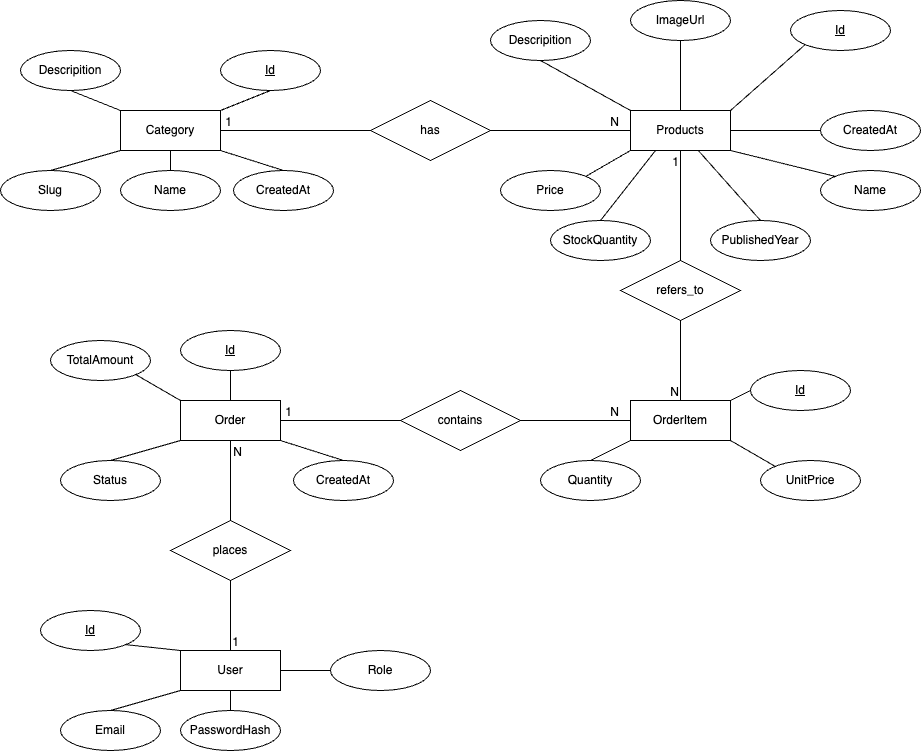

The diagram above was exported from draw.io. Its source (the exported page's mxGraphModel, read from the mxfile embedded in the PNG):
<mxGraphModel dx="655" dy="439" grid="1" gridSize="10" guides="1" tooltips="1" connect="1" arrows="1" fold="1" page="1" pageScale="1" pageWidth="827" pageHeight="1169" background="#FFFFFF" math="0" shadow="0">
  <root>
    <mxCell id="0" />
    <mxCell id="1" parent="0" />
    <mxCell id="2" value="Category" style="whiteSpace=wrap;html=1;align=center;" parent="1" vertex="1">
      <mxGeometry x="190" y="240" width="100" height="40" as="geometry" />
    </mxCell>
    <mxCell id="3" value="Name" style="ellipse;whiteSpace=wrap;html=1;align=center;" parent="1" vertex="1">
      <mxGeometry x="190" y="300" width="100" height="40" as="geometry" />
    </mxCell>
    <mxCell id="4" value="Id" style="ellipse;whiteSpace=wrap;html=1;align=center;fontStyle=4;" parent="1" vertex="1">
      <mxGeometry x="290" y="180" width="100" height="40" as="geometry" />
    </mxCell>
    <mxCell id="5" value="Descripition" style="ellipse;whiteSpace=wrap;html=1;align=center;" parent="1" vertex="1">
      <mxGeometry x="90" y="180" width="100" height="40" as="geometry" />
    </mxCell>
    <mxCell id="6" value="Slug" style="ellipse;whiteSpace=wrap;html=1;align=center;" parent="1" vertex="1">
      <mxGeometry x="70" y="300" width="100" height="40" as="geometry" />
    </mxCell>
    <mxCell id="7" value="&lt;p data-pm-slice=&quot;1 1 []&quot;&gt;CreatedAt&lt;/p&gt;" style="ellipse;whiteSpace=wrap;html=1;align=center;" parent="1" vertex="1">
      <mxGeometry x="303" y="300" width="100" height="40" as="geometry" />
    </mxCell>
    <mxCell id="8" value="" style="endArrow=none;html=1;rounded=0;exitX=1;exitY=0;exitDx=0;exitDy=0;entryX=0.5;entryY=1;entryDx=0;entryDy=0;" parent="1" source="2" target="4" edge="1">
      <mxGeometry relative="1" as="geometry">
        <mxPoint x="200" y="320" as="sourcePoint" />
        <mxPoint x="360" y="320" as="targetPoint" />
      </mxGeometry>
    </mxCell>
    <mxCell id="9" value="" style="endArrow=none;html=1;rounded=0;exitX=0.5;exitY=0;exitDx=0;exitDy=0;entryX=0;entryY=1;entryDx=0;entryDy=0;" parent="1" source="6" target="2" edge="1">
      <mxGeometry relative="1" as="geometry">
        <mxPoint x="200" y="320" as="sourcePoint" />
        <mxPoint x="360" y="320" as="targetPoint" />
      </mxGeometry>
    </mxCell>
    <mxCell id="10" value="" style="endArrow=none;html=1;rounded=0;exitX=0.5;exitY=1;exitDx=0;exitDy=0;entryX=0;entryY=0;entryDx=0;entryDy=0;" parent="1" source="5" target="2" edge="1">
      <mxGeometry relative="1" as="geometry">
        <mxPoint x="150" y="290" as="sourcePoint" />
        <mxPoint x="310" y="290" as="targetPoint" />
      </mxGeometry>
    </mxCell>
    <mxCell id="11" value="" style="endArrow=none;html=1;rounded=0;entryX=0.5;entryY=1;entryDx=0;entryDy=0;exitX=0.5;exitY=0;exitDx=0;exitDy=0;" parent="1" source="3" target="2" edge="1">
      <mxGeometry relative="1" as="geometry">
        <mxPoint x="110" y="329.75" as="sourcePoint" />
        <mxPoint x="270" y="329.75" as="targetPoint" />
      </mxGeometry>
    </mxCell>
    <mxCell id="12" value="" style="endArrow=none;html=1;rounded=0;entryX=0.5;entryY=0;entryDx=0;entryDy=0;exitX=1;exitY=1;exitDx=0;exitDy=0;" parent="1" source="2" target="7" edge="1">
      <mxGeometry relative="1" as="geometry">
        <mxPoint x="160" y="320" as="sourcePoint" />
        <mxPoint x="320" y="320" as="targetPoint" />
      </mxGeometry>
    </mxCell>
    <mxCell id="13" value="Products" style="whiteSpace=wrap;html=1;align=center;" parent="1" vertex="1">
      <mxGeometry x="700" y="240" width="100" height="40" as="geometry" />
    </mxCell>
    <mxCell id="18" value="Id" style="ellipse;whiteSpace=wrap;html=1;align=center;fontStyle=4;" parent="1" vertex="1">
      <mxGeometry x="860" y="140" width="100" height="40" as="geometry" />
    </mxCell>
    <mxCell id="19" value="Descripition" style="ellipse;whiteSpace=wrap;html=1;align=center;" parent="1" vertex="1">
      <mxGeometry x="560" y="150" width="100" height="40" as="geometry" />
    </mxCell>
    <mxCell id="20" value="Name" style="ellipse;whiteSpace=wrap;html=1;align=center;" parent="1" vertex="1">
      <mxGeometry x="890" y="300" width="100" height="40" as="geometry" />
    </mxCell>
    <mxCell id="21" value="Price" style="ellipse;whiteSpace=wrap;html=1;align=center;" parent="1" vertex="1">
      <mxGeometry x="570" y="300" width="100" height="40" as="geometry" />
    </mxCell>
    <mxCell id="22" value="ImageUrl" style="ellipse;whiteSpace=wrap;html=1;align=center;" parent="1" vertex="1">
      <mxGeometry x="700" y="130" width="100" height="40" as="geometry" />
    </mxCell>
    <mxCell id="23" value="&lt;p data-pm-slice=&quot;1 1 []&quot;&gt;StockQuantity&lt;/p&gt;" style="ellipse;whiteSpace=wrap;html=1;align=center;" parent="1" vertex="1">
      <mxGeometry x="620" y="350" width="100" height="40" as="geometry" />
    </mxCell>
    <mxCell id="25" value="&lt;p data-pm-slice=&quot;1 1 []&quot;&gt;PublishedYear&lt;/p&gt;" style="ellipse;whiteSpace=wrap;html=1;align=center;" parent="1" vertex="1">
      <mxGeometry x="780" y="350" width="100" height="40" as="geometry" />
    </mxCell>
    <mxCell id="26" value="&lt;p data-pm-slice=&quot;1 1 []&quot;&gt;CreatedAt&lt;/p&gt;" style="ellipse;whiteSpace=wrap;html=1;align=center;" parent="1" vertex="1">
      <mxGeometry x="890" y="240" width="100" height="40" as="geometry" />
    </mxCell>
    <mxCell id="28" value="" style="endArrow=none;html=1;rounded=0;entryX=0;entryY=0.5;entryDx=0;entryDy=0;exitX=1;exitY=0.5;exitDx=0;exitDy=0;" parent="1" source="13" target="26" edge="1">
      <mxGeometry relative="1" as="geometry">
        <mxPoint x="660" y="300" as="sourcePoint" />
        <mxPoint x="820" y="300" as="targetPoint" />
      </mxGeometry>
    </mxCell>
    <mxCell id="29" value="" style="endArrow=none;html=1;rounded=0;entryX=0.5;entryY=1;entryDx=0;entryDy=0;exitX=0;exitY=0;exitDx=0;exitDy=0;" parent="1" source="13" target="19" edge="1">
      <mxGeometry relative="1" as="geometry">
        <mxPoint x="750" y="250" as="sourcePoint" />
        <mxPoint x="745" y="199.86" as="targetPoint" />
      </mxGeometry>
    </mxCell>
    <mxCell id="30" value="" style="endArrow=none;html=1;rounded=0;entryX=0;entryY=1;entryDx=0;entryDy=0;exitX=1;exitY=0;exitDx=0;exitDy=0;" parent="1" target="18" edge="1" source="13">
      <mxGeometry relative="1" as="geometry">
        <mxPoint x="800" y="250" as="sourcePoint" />
        <mxPoint x="810" y="200" as="targetPoint" />
      </mxGeometry>
    </mxCell>
    <mxCell id="33" value="" style="endArrow=none;html=1;rounded=0;entryX=0;entryY=0;entryDx=0;entryDy=0;exitX=1;exitY=1;exitDx=0;exitDy=0;" parent="1" source="13" target="20" edge="1">
      <mxGeometry relative="1" as="geometry">
        <mxPoint x="805" y="300" as="sourcePoint" />
        <mxPoint x="855" y="300" as="targetPoint" />
      </mxGeometry>
    </mxCell>
    <mxCell id="35" value="" style="endArrow=none;html=1;rounded=0;entryX=1;entryY=0;entryDx=0;entryDy=0;exitX=0;exitY=1;exitDx=0;exitDy=0;" parent="1" source="13" target="21" edge="1">
      <mxGeometry relative="1" as="geometry">
        <mxPoint x="669.55" y="290" as="sourcePoint" />
        <mxPoint x="669.55" y="340" as="targetPoint" />
        <Array as="points" />
      </mxGeometry>
    </mxCell>
    <mxCell id="37" value="" style="endArrow=none;html=1;rounded=0;entryX=0.5;entryY=1;entryDx=0;entryDy=0;exitX=0.5;exitY=0;exitDx=0;exitDy=0;" parent="1" source="13" target="22" edge="1">
      <mxGeometry relative="1" as="geometry">
        <mxPoint x="795" y="220" as="sourcePoint" />
        <mxPoint x="760" y="160" as="targetPoint" />
      </mxGeometry>
    </mxCell>
    <mxCell id="38" value="" style="endArrow=none;html=1;rounded=0;entryX=0.5;entryY=0;entryDx=0;entryDy=0;" parent="1" source="13" target="25" edge="1">
      <mxGeometry relative="1" as="geometry">
        <mxPoint x="780" y="295" as="sourcePoint" />
        <mxPoint x="780" y="345" as="targetPoint" />
        <Array as="points" />
      </mxGeometry>
    </mxCell>
    <mxCell id="39" value="" style="endArrow=none;html=1;rounded=0;entryX=0.5;entryY=0;entryDx=0;entryDy=0;exitX=0.25;exitY=1;exitDx=0;exitDy=0;" parent="1" source="13" target="23" edge="1">
      <mxGeometry relative="1" as="geometry">
        <mxPoint x="725" y="290" as="sourcePoint" />
        <mxPoint x="655" y="370" as="targetPoint" />
        <Array as="points" />
      </mxGeometry>
    </mxCell>
    <mxCell id="40" value="Order" style="whiteSpace=wrap;html=1;align=center;" parent="1" vertex="1">
      <mxGeometry x="250" y="530" width="100" height="40" as="geometry" />
    </mxCell>
    <mxCell id="41" value="TotalAmount" style="ellipse;whiteSpace=wrap;html=1;align=center;" parent="1" vertex="1">
      <mxGeometry x="120" y="470" width="100" height="40" as="geometry" />
    </mxCell>
    <mxCell id="42" value="Id" style="ellipse;whiteSpace=wrap;html=1;align=center;fontStyle=4;" parent="1" vertex="1">
      <mxGeometry x="250" y="460" width="100" height="40" as="geometry" />
    </mxCell>
    <mxCell id="44" value="Status" style="ellipse;whiteSpace=wrap;html=1;align=center;" parent="1" vertex="1">
      <mxGeometry x="130" y="590" width="100" height="40" as="geometry" />
    </mxCell>
    <mxCell id="45" value="&lt;p data-pm-slice=&quot;1 1 []&quot;&gt;CreatedAt&lt;/p&gt;" style="ellipse;whiteSpace=wrap;html=1;align=center;" parent="1" vertex="1">
      <mxGeometry x="363" y="590" width="100" height="40" as="geometry" />
    </mxCell>
    <mxCell id="46" value="" style="endArrow=none;html=1;rounded=0;entryX=0.5;entryY=1;entryDx=0;entryDy=0;" parent="1" target="42" edge="1">
      <mxGeometry relative="1" as="geometry">
        <mxPoint x="300" y="530" as="sourcePoint" />
        <mxPoint x="420" y="610" as="targetPoint" />
      </mxGeometry>
    </mxCell>
    <mxCell id="47" value="" style="endArrow=none;html=1;rounded=0;exitX=0.5;exitY=0;exitDx=0;exitDy=0;entryX=0;entryY=1;entryDx=0;entryDy=0;" parent="1" source="44" target="40" edge="1">
      <mxGeometry relative="1" as="geometry">
        <mxPoint x="260" y="610" as="sourcePoint" />
        <mxPoint x="420" y="610" as="targetPoint" />
      </mxGeometry>
    </mxCell>
    <mxCell id="49" value="" style="endArrow=none;html=1;rounded=0;exitX=1;exitY=1;exitDx=0;exitDy=0;entryX=0;entryY=0;entryDx=0;entryDy=0;" parent="1" source="41" target="40" edge="1">
      <mxGeometry relative="1" as="geometry">
        <mxPoint x="170" y="619.75" as="sourcePoint" />
        <mxPoint x="300" y="570" as="targetPoint" />
      </mxGeometry>
    </mxCell>
    <mxCell id="50" value="" style="endArrow=none;html=1;rounded=0;entryX=0.5;entryY=0;entryDx=0;entryDy=0;exitX=1;exitY=1;exitDx=0;exitDy=0;" parent="1" source="40" target="45" edge="1">
      <mxGeometry relative="1" as="geometry">
        <mxPoint x="220" y="610" as="sourcePoint" />
        <mxPoint x="380" y="610" as="targetPoint" />
      </mxGeometry>
    </mxCell>
    <mxCell id="52" value="" style="endArrow=none;html=1;rounded=0;entryX=0;entryY=0.5;entryDx=0;entryDy=0;exitX=1;exitY=0;exitDx=0;exitDy=0;" parent="1" source="57" target="59" edge="1">
      <mxGeometry relative="1" as="geometry">
        <mxPoint x="790" y="535" as="sourcePoint" />
        <mxPoint x="860" y="615" as="targetPoint" />
      </mxGeometry>
    </mxCell>
    <mxCell id="53" value="" style="endArrow=none;html=1;rounded=0;exitX=0.5;exitY=0;exitDx=0;exitDy=0;entryX=0;entryY=1;entryDx=0;entryDy=0;" parent="1" source="60" target="57" edge="1">
      <mxGeometry relative="1" as="geometry">
        <mxPoint x="700" y="615" as="sourcePoint" />
        <mxPoint x="860" y="615" as="targetPoint" />
      </mxGeometry>
    </mxCell>
    <mxCell id="55" value="" style="endArrow=none;html=1;rounded=0;exitX=0;exitY=0;exitDx=0;exitDy=0;entryX=1;entryY=1;entryDx=0;entryDy=0;" parent="1" source="58" target="57" edge="1">
      <mxGeometry relative="1" as="geometry">
        <mxPoint x="610" y="624.75" as="sourcePoint" />
        <mxPoint x="740" y="575" as="targetPoint" />
      </mxGeometry>
    </mxCell>
    <mxCell id="57" value="OrderItem" style="whiteSpace=wrap;html=1;align=center;" parent="1" vertex="1">
      <mxGeometry x="700" y="530" width="100" height="40" as="geometry" />
    </mxCell>
    <mxCell id="58" value="UnitPrice" style="ellipse;whiteSpace=wrap;html=1;align=center;" parent="1" vertex="1">
      <mxGeometry x="830" y="590" width="100" height="40" as="geometry" />
    </mxCell>
    <mxCell id="59" value="Id" style="ellipse;whiteSpace=wrap;html=1;align=center;fontStyle=4;" parent="1" vertex="1">
      <mxGeometry x="820" y="500" width="100" height="40" as="geometry" />
    </mxCell>
    <mxCell id="60" value="Quantity" style="ellipse;whiteSpace=wrap;html=1;align=center;" parent="1" vertex="1">
      <mxGeometry x="610" y="590" width="100" height="40" as="geometry" />
    </mxCell>
    <mxCell id="63" value="" style="endArrow=none;html=1;rounded=0;entryX=1;entryY=1;entryDx=0;entryDy=0;exitX=0;exitY=0;exitDx=0;exitDy=0;" parent="1" source="67" target="69" edge="1">
      <mxGeometry relative="1" as="geometry">
        <mxPoint x="300" y="780" as="sourcePoint" />
        <mxPoint x="420" y="860" as="targetPoint" />
      </mxGeometry>
    </mxCell>
    <mxCell id="64" value="" style="endArrow=none;html=1;rounded=0;exitX=0.5;exitY=0;exitDx=0;exitDy=0;entryX=0;entryY=1;entryDx=0;entryDy=0;" parent="1" source="70" target="67" edge="1">
      <mxGeometry relative="1" as="geometry">
        <mxPoint x="260" y="860" as="sourcePoint" />
        <mxPoint x="420" y="860" as="targetPoint" />
      </mxGeometry>
    </mxCell>
    <mxCell id="65" value="" style="endArrow=none;html=1;rounded=0;entryX=0.5;entryY=1;entryDx=0;entryDy=0;exitX=0.5;exitY=0;exitDx=0;exitDy=0;" parent="1" source="68" target="67" edge="1">
      <mxGeometry relative="1" as="geometry">
        <mxPoint x="170" y="869.75" as="sourcePoint" />
        <mxPoint x="330" y="869.75" as="targetPoint" />
      </mxGeometry>
    </mxCell>
    <mxCell id="66" value="" style="endArrow=none;html=1;rounded=0;entryX=0;entryY=0.5;entryDx=0;entryDy=0;exitX=1;exitY=0.5;exitDx=0;exitDy=0;" parent="1" source="67" target="71" edge="1">
      <mxGeometry relative="1" as="geometry">
        <mxPoint x="350" y="820" as="sourcePoint" />
        <mxPoint x="380" y="860" as="targetPoint" />
      </mxGeometry>
    </mxCell>
    <mxCell id="67" value="User" style="whiteSpace=wrap;html=1;align=center;" parent="1" vertex="1">
      <mxGeometry x="250" y="780" width="100" height="40" as="geometry" />
    </mxCell>
    <mxCell id="68" value="PasswordHash" style="ellipse;whiteSpace=wrap;html=1;align=center;" parent="1" vertex="1">
      <mxGeometry x="250" y="840" width="100" height="40" as="geometry" />
    </mxCell>
    <mxCell id="69" value="Id" style="ellipse;whiteSpace=wrap;html=1;align=center;fontStyle=4;" parent="1" vertex="1">
      <mxGeometry x="110" y="740" width="100" height="40" as="geometry" />
    </mxCell>
    <mxCell id="70" value="Email" style="ellipse;whiteSpace=wrap;html=1;align=center;" parent="1" vertex="1">
      <mxGeometry x="130" y="840" width="100" height="40" as="geometry" />
    </mxCell>
    <mxCell id="71" value="&lt;p data-pm-slice=&quot;1 1 []&quot;&gt;Role&lt;/p&gt;" style="ellipse;whiteSpace=wrap;html=1;align=center;" parent="1" vertex="1">
      <mxGeometry x="400" y="780" width="100" height="40" as="geometry" />
    </mxCell>
    <mxCell id="72" value="has" style="shape=rhombus;perimeter=rhombusPerimeter;whiteSpace=wrap;html=1;align=center;" parent="1" vertex="1">
      <mxGeometry x="440" y="230" width="120" height="60" as="geometry" />
    </mxCell>
    <mxCell id="74" value="" style="endArrow=none;html=1;rounded=0;entryX=0;entryY=0.5;entryDx=0;entryDy=0;exitX=1;exitY=0.5;exitDx=0;exitDy=0;" parent="1" source="72" target="13" edge="1">
      <mxGeometry relative="1" as="geometry">
        <mxPoint x="560" y="280" as="sourcePoint" />
        <mxPoint x="600" y="259.62" as="targetPoint" />
      </mxGeometry>
    </mxCell>
    <mxCell id="75" value="N" style="resizable=0;html=1;whiteSpace=wrap;align=right;verticalAlign=bottom;" parent="74" connectable="0" vertex="1">
      <mxGeometry x="1" relative="1" as="geometry">
        <mxPoint x="-10" as="offset" />
      </mxGeometry>
    </mxCell>
    <mxCell id="76" value="" style="endArrow=none;html=1;rounded=0;entryX=1;entryY=0.5;entryDx=0;entryDy=0;" parent="1" source="72" target="2" edge="1">
      <mxGeometry relative="1" as="geometry">
        <mxPoint x="450" y="259.7" as="sourcePoint" />
        <mxPoint x="300" y="259.7" as="targetPoint" />
      </mxGeometry>
    </mxCell>
    <mxCell id="77" value="1" style="resizable=0;html=1;whiteSpace=wrap;align=right;verticalAlign=bottom;" parent="76" connectable="0" vertex="1">
      <mxGeometry x="1" relative="1" as="geometry">
        <mxPoint x="13" as="offset" />
      </mxGeometry>
    </mxCell>
    <mxCell id="82" value="contains" style="shape=rhombus;perimeter=rhombusPerimeter;whiteSpace=wrap;html=1;align=center;" parent="1" vertex="1">
      <mxGeometry x="470" y="520" width="120" height="60" as="geometry" />
    </mxCell>
    <mxCell id="83" value="" style="endArrow=none;html=1;rounded=0;entryX=1;entryY=0.5;entryDx=0;entryDy=0;exitX=0;exitY=0.5;exitDx=0;exitDy=0;" parent="1" source="82" target="40" edge="1">
      <mxGeometry relative="1" as="geometry">
        <mxPoint x="560" y="590" as="sourcePoint" />
        <mxPoint x="720" y="590" as="targetPoint" />
      </mxGeometry>
    </mxCell>
    <mxCell id="84" value="1" style="resizable=0;html=1;whiteSpace=wrap;align=right;verticalAlign=bottom;" parent="83" connectable="0" vertex="1">
      <mxGeometry x="1" relative="1" as="geometry">
        <mxPoint x="13" as="offset" />
      </mxGeometry>
    </mxCell>
    <mxCell id="86" value="" style="endArrow=none;html=1;rounded=0;entryX=0;entryY=0.5;entryDx=0;entryDy=0;exitX=1;exitY=0.5;exitDx=0;exitDy=0;" parent="1" source="82" target="57" edge="1">
      <mxGeometry relative="1" as="geometry">
        <mxPoint x="590" y="530" as="sourcePoint" />
        <mxPoint x="740" y="560" as="targetPoint" />
      </mxGeometry>
    </mxCell>
    <mxCell id="87" value="N" style="resizable=0;html=1;whiteSpace=wrap;align=right;verticalAlign=bottom;" parent="86" connectable="0" vertex="1">
      <mxGeometry x="1" relative="1" as="geometry">
        <mxPoint x="-10" as="offset" />
      </mxGeometry>
    </mxCell>
    <mxCell id="89" value="refers_to" style="shape=rhombus;perimeter=rhombusPerimeter;whiteSpace=wrap;html=1;align=center;" parent="1" vertex="1">
      <mxGeometry x="690" y="390" width="120" height="60" as="geometry" />
    </mxCell>
    <mxCell id="90" value="" style="endArrow=none;html=1;rounded=0;exitX=0.5;exitY=0;exitDx=0;exitDy=0;" parent="1" source="89" edge="1">
      <mxGeometry relative="1" as="geometry">
        <mxPoint x="630" y="450" as="sourcePoint" />
        <mxPoint x="750" y="280" as="targetPoint" />
      </mxGeometry>
    </mxCell>
    <mxCell id="91" value="1" style="resizable=0;html=1;whiteSpace=wrap;align=right;verticalAlign=bottom;" parent="90" connectable="0" vertex="1">
      <mxGeometry x="1" relative="1" as="geometry">
        <mxPoint y="20" as="offset" />
      </mxGeometry>
    </mxCell>
    <mxCell id="92" value="" style="endArrow=none;html=1;rounded=0;entryX=0.5;entryY=0;entryDx=0;entryDy=0;exitX=0.5;exitY=1;exitDx=0;exitDy=0;" parent="1" source="89" target="57" edge="1">
      <mxGeometry relative="1" as="geometry">
        <mxPoint x="750" y="460" as="sourcePoint" />
        <mxPoint x="790" y="510" as="targetPoint" />
      </mxGeometry>
    </mxCell>
    <mxCell id="93" value="N" style="resizable=0;html=1;whiteSpace=wrap;align=right;verticalAlign=bottom;" parent="92" connectable="0" vertex="1">
      <mxGeometry x="1" relative="1" as="geometry">
        <mxPoint as="offset" />
      </mxGeometry>
    </mxCell>
    <mxCell id="94" value="places" style="shape=rhombus;perimeter=rhombusPerimeter;whiteSpace=wrap;html=1;align=center;" parent="1" vertex="1">
      <mxGeometry x="240" y="650" width="120" height="60" as="geometry" />
    </mxCell>
    <mxCell id="95" value="" style="endArrow=none;html=1;rounded=0;entryX=0.5;entryY=1;entryDx=0;entryDy=0;exitX=0.5;exitY=0;exitDx=0;exitDy=0;" parent="1" source="94" target="40" edge="1">
      <mxGeometry relative="1" as="geometry">
        <mxPoint x="299.65999999999997" y="610" as="sourcePoint" />
        <mxPoint x="299.65999999999997" y="670" as="targetPoint" />
      </mxGeometry>
    </mxCell>
    <mxCell id="96" value="N" style="resizable=0;html=1;whiteSpace=wrap;align=right;verticalAlign=bottom;" parent="95" connectable="0" vertex="1">
      <mxGeometry x="1" relative="1" as="geometry">
        <mxPoint x="13" y="20" as="offset" />
      </mxGeometry>
    </mxCell>
    <mxCell id="97" value="" style="endArrow=none;html=1;rounded=0;entryX=0.5;entryY=0;entryDx=0;entryDy=0;" parent="1" source="94" target="67" edge="1">
      <mxGeometry relative="1" as="geometry">
        <mxPoint x="170" y="700" as="sourcePoint" />
        <mxPoint x="330" y="700" as="targetPoint" />
      </mxGeometry>
    </mxCell>
    <mxCell id="98" value="1" style="resizable=0;html=1;whiteSpace=wrap;align=right;verticalAlign=bottom;" parent="97" connectable="0" vertex="1">
      <mxGeometry x="1" relative="1" as="geometry">
        <mxPoint x="10" as="offset" />
      </mxGeometry>
    </mxCell>
  </root>
</mxGraphModel>